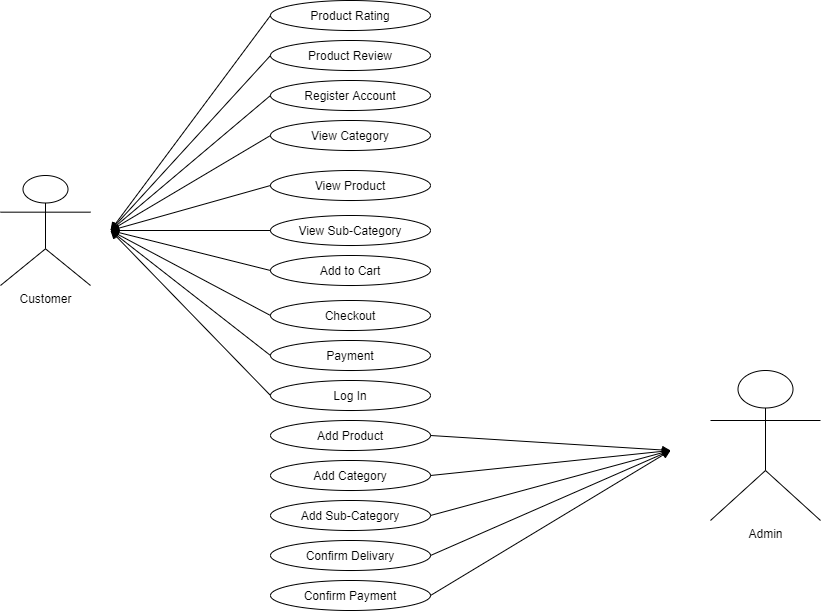

The diagram above was exported from draw.io. Its source (the exported page's mxGraphModel, read from the mxfile embedded in the PNG):
<mxGraphModel dx="868" dy="425" grid="1" gridSize="10" guides="1" tooltips="1" connect="1" arrows="1" fold="1" page="1" pageScale="1" pageWidth="850" pageHeight="1100" math="0" shadow="0">
  <root>
    <mxCell id="0" />
    <mxCell id="1" parent="0" />
    <mxCell id="cD0ej2MKjvAb8B5_D01P-1" value="View Product" style="ellipse;whiteSpace=wrap;html=1;" vertex="1" parent="1">
      <mxGeometry x="280" y="490" width="160" height="30" as="geometry" />
    </mxCell>
    <mxCell id="cD0ej2MKjvAb8B5_D01P-22" style="edgeStyle=orthogonalEdgeStyle;rounded=0;orthogonalLoop=1;jettySize=auto;html=1;" edge="1" parent="1" source="cD0ej2MKjvAb8B5_D01P-2">
      <mxGeometry relative="1" as="geometry">
        <mxPoint x="120" y="550" as="targetPoint" />
      </mxGeometry>
    </mxCell>
    <mxCell id="cD0ej2MKjvAb8B5_D01P-2" value="View Sub-Category" style="ellipse;whiteSpace=wrap;html=1;" vertex="1" parent="1">
      <mxGeometry x="280" y="535" width="160" height="30" as="geometry" />
    </mxCell>
    <mxCell id="cD0ej2MKjvAb8B5_D01P-3" value="Add to Cart" style="ellipse;whiteSpace=wrap;html=1;" vertex="1" parent="1">
      <mxGeometry x="280" y="575" width="160" height="30" as="geometry" />
    </mxCell>
    <mxCell id="cD0ej2MKjvAb8B5_D01P-4" value="Customer" style="shape=umlActor;verticalLabelPosition=bottom;verticalAlign=top;html=1;outlineConnect=0;" vertex="1" parent="1">
      <mxGeometry x="10" y="495" width="90" height="110" as="geometry" />
    </mxCell>
    <mxCell id="cD0ej2MKjvAb8B5_D01P-10" value="View Category" style="ellipse;whiteSpace=wrap;html=1;" vertex="1" parent="1">
      <mxGeometry x="280" y="440" width="160" height="30" as="geometry" />
    </mxCell>
    <mxCell id="cD0ej2MKjvAb8B5_D01P-11" value="Checkout" style="ellipse;whiteSpace=wrap;html=1;" vertex="1" parent="1">
      <mxGeometry x="280" y="620" width="160" height="30" as="geometry" />
    </mxCell>
    <mxCell id="cD0ej2MKjvAb8B5_D01P-12" value="Payment" style="ellipse;whiteSpace=wrap;html=1;" vertex="1" parent="1">
      <mxGeometry x="280" y="660" width="160" height="30" as="geometry" />
    </mxCell>
    <mxCell id="cD0ej2MKjvAb8B5_D01P-14" value="Register Account" style="ellipse;whiteSpace=wrap;html=1;" vertex="1" parent="1">
      <mxGeometry x="280" y="400" width="160" height="30" as="geometry" />
    </mxCell>
    <mxCell id="cD0ej2MKjvAb8B5_D01P-15" value="Log In" style="ellipse;whiteSpace=wrap;html=1;" vertex="1" parent="1">
      <mxGeometry x="280" y="700" width="160" height="30" as="geometry" />
    </mxCell>
    <mxCell id="cD0ej2MKjvAb8B5_D01P-25" value="" style="endArrow=classic;html=1;exitX=0;exitY=0.5;exitDx=0;exitDy=0;" edge="1" parent="1" source="cD0ej2MKjvAb8B5_D01P-14">
      <mxGeometry width="50" height="50" relative="1" as="geometry">
        <mxPoint x="170" y="480" as="sourcePoint" />
        <mxPoint x="120" y="550" as="targetPoint" />
      </mxGeometry>
    </mxCell>
    <mxCell id="cD0ej2MKjvAb8B5_D01P-28" value="" style="endArrow=classic;html=1;exitX=0;exitY=0.5;exitDx=0;exitDy=0;" edge="1" parent="1" source="cD0ej2MKjvAb8B5_D01P-10">
      <mxGeometry width="50" height="50" relative="1" as="geometry">
        <mxPoint x="60" y="650" as="sourcePoint" />
        <mxPoint x="120" y="550" as="targetPoint" />
        <Array as="points" />
      </mxGeometry>
    </mxCell>
    <mxCell id="cD0ej2MKjvAb8B5_D01P-29" value="" style="endArrow=classic;html=1;exitX=0;exitY=0.5;exitDx=0;exitDy=0;" edge="1" parent="1" source="cD0ej2MKjvAb8B5_D01P-1">
      <mxGeometry width="50" height="50" relative="1" as="geometry">
        <mxPoint x="290" y="465" as="sourcePoint" />
        <mxPoint x="120" y="550" as="targetPoint" />
        <Array as="points" />
      </mxGeometry>
    </mxCell>
    <mxCell id="cD0ej2MKjvAb8B5_D01P-30" value="" style="endArrow=classic;html=1;exitX=0;exitY=0.5;exitDx=0;exitDy=0;" edge="1" parent="1" source="cD0ej2MKjvAb8B5_D01P-3">
      <mxGeometry width="50" height="50" relative="1" as="geometry">
        <mxPoint x="300" y="475" as="sourcePoint" />
        <mxPoint x="120" y="550" as="targetPoint" />
        <Array as="points" />
      </mxGeometry>
    </mxCell>
    <mxCell id="cD0ej2MKjvAb8B5_D01P-31" value="" style="endArrow=classic;html=1;exitX=0;exitY=0.5;exitDx=0;exitDy=0;" edge="1" parent="1" source="cD0ej2MKjvAb8B5_D01P-11">
      <mxGeometry width="50" height="50" relative="1" as="geometry">
        <mxPoint x="310" y="485" as="sourcePoint" />
        <mxPoint x="120" y="550" as="targetPoint" />
        <Array as="points" />
      </mxGeometry>
    </mxCell>
    <mxCell id="cD0ej2MKjvAb8B5_D01P-32" value="" style="endArrow=classic;html=1;exitX=0;exitY=0.5;exitDx=0;exitDy=0;" edge="1" parent="1" source="cD0ej2MKjvAb8B5_D01P-12">
      <mxGeometry width="50" height="50" relative="1" as="geometry">
        <mxPoint x="320" y="495" as="sourcePoint" />
        <mxPoint x="120" y="550" as="targetPoint" />
        <Array as="points" />
      </mxGeometry>
    </mxCell>
    <mxCell id="cD0ej2MKjvAb8B5_D01P-33" value="" style="endArrow=classic;html=1;exitX=0;exitY=0.5;exitDx=0;exitDy=0;" edge="1" parent="1" source="cD0ej2MKjvAb8B5_D01P-15">
      <mxGeometry width="50" height="50" relative="1" as="geometry">
        <mxPoint x="330" y="505" as="sourcePoint" />
        <mxPoint x="120" y="550" as="targetPoint" />
        <Array as="points" />
      </mxGeometry>
    </mxCell>
    <mxCell id="cD0ej2MKjvAb8B5_D01P-34" value="Admin" style="shape=umlActor;verticalLabelPosition=bottom;verticalAlign=top;html=1;outlineConnect=0;" vertex="1" parent="1">
      <mxGeometry x="720" y="690" width="110" height="150" as="geometry" />
    </mxCell>
    <mxCell id="cD0ej2MKjvAb8B5_D01P-41" value="Add Product" style="ellipse;whiteSpace=wrap;html=1;" vertex="1" parent="1">
      <mxGeometry x="280" y="740" width="160" height="30" as="geometry" />
    </mxCell>
    <mxCell id="cD0ej2MKjvAb8B5_D01P-42" value="Confirm Payment" style="ellipse;whiteSpace=wrap;html=1;" vertex="1" parent="1">
      <mxGeometry x="280" y="900" width="160" height="30" as="geometry" />
    </mxCell>
    <mxCell id="cD0ej2MKjvAb8B5_D01P-43" value="Add Category" style="ellipse;whiteSpace=wrap;html=1;" vertex="1" parent="1">
      <mxGeometry x="280" y="780" width="160" height="30" as="geometry" />
    </mxCell>
    <mxCell id="cD0ej2MKjvAb8B5_D01P-44" value="Confirm Delivary" style="ellipse;whiteSpace=wrap;html=1;" vertex="1" parent="1">
      <mxGeometry x="280" y="860" width="160" height="30" as="geometry" />
    </mxCell>
    <mxCell id="cD0ej2MKjvAb8B5_D01P-45" value="Add Sub-Category" style="ellipse;whiteSpace=wrap;html=1;" vertex="1" parent="1">
      <mxGeometry x="280" y="820" width="160" height="30" as="geometry" />
    </mxCell>
    <mxCell id="cD0ej2MKjvAb8B5_D01P-47" value="Product Review" style="ellipse;whiteSpace=wrap;html=1;" vertex="1" parent="1">
      <mxGeometry x="280" y="360" width="160" height="30" as="geometry" />
    </mxCell>
    <mxCell id="cD0ej2MKjvAb8B5_D01P-48" value="Product Rating" style="ellipse;whiteSpace=wrap;html=1;" vertex="1" parent="1">
      <mxGeometry x="280" y="320" width="160" height="30" as="geometry" />
    </mxCell>
    <mxCell id="cD0ej2MKjvAb8B5_D01P-49" value="" style="endArrow=classic;html=1;exitX=0;exitY=0.5;exitDx=0;exitDy=0;" edge="1" parent="1" source="cD0ej2MKjvAb8B5_D01P-48">
      <mxGeometry width="50" height="50" relative="1" as="geometry">
        <mxPoint x="110" y="420" as="sourcePoint" />
        <mxPoint x="120" y="550" as="targetPoint" />
      </mxGeometry>
    </mxCell>
    <mxCell id="cD0ej2MKjvAb8B5_D01P-50" value="" style="endArrow=classic;html=1;exitX=0;exitY=0.5;exitDx=0;exitDy=0;" edge="1" parent="1" source="cD0ej2MKjvAb8B5_D01P-47">
      <mxGeometry width="50" height="50" relative="1" as="geometry">
        <mxPoint x="290" y="345" as="sourcePoint" />
        <mxPoint x="120" y="550" as="targetPoint" />
      </mxGeometry>
    </mxCell>
    <mxCell id="cD0ej2MKjvAb8B5_D01P-51" value="" style="endArrow=classic;html=1;exitX=1;exitY=0.5;exitDx=0;exitDy=0;" edge="1" parent="1" source="cD0ej2MKjvAb8B5_D01P-41">
      <mxGeometry width="50" height="50" relative="1" as="geometry">
        <mxPoint x="710" y="520" as="sourcePoint" />
        <mxPoint x="680" y="770" as="targetPoint" />
      </mxGeometry>
    </mxCell>
    <mxCell id="cD0ej2MKjvAb8B5_D01P-52" value="" style="endArrow=classic;html=1;exitX=1;exitY=0.5;exitDx=0;exitDy=0;" edge="1" parent="1" source="cD0ej2MKjvAb8B5_D01P-43">
      <mxGeometry width="50" height="50" relative="1" as="geometry">
        <mxPoint x="450" y="765" as="sourcePoint" />
        <mxPoint x="680" y="770" as="targetPoint" />
      </mxGeometry>
    </mxCell>
    <mxCell id="cD0ej2MKjvAb8B5_D01P-53" value="" style="endArrow=classic;html=1;exitX=1;exitY=0.5;exitDx=0;exitDy=0;" edge="1" parent="1" source="cD0ej2MKjvAb8B5_D01P-45">
      <mxGeometry width="50" height="50" relative="1" as="geometry">
        <mxPoint x="460" y="775" as="sourcePoint" />
        <mxPoint x="680" y="770" as="targetPoint" />
      </mxGeometry>
    </mxCell>
    <mxCell id="cD0ej2MKjvAb8B5_D01P-54" value="" style="endArrow=classic;html=1;exitX=1;exitY=0.5;exitDx=0;exitDy=0;" edge="1" parent="1" source="cD0ej2MKjvAb8B5_D01P-44">
      <mxGeometry width="50" height="50" relative="1" as="geometry">
        <mxPoint x="470" y="785" as="sourcePoint" />
        <mxPoint x="680" y="770" as="targetPoint" />
      </mxGeometry>
    </mxCell>
    <mxCell id="cD0ej2MKjvAb8B5_D01P-55" value="" style="endArrow=classic;html=1;exitX=1;exitY=0.5;exitDx=0;exitDy=0;" edge="1" parent="1" source="cD0ej2MKjvAb8B5_D01P-42">
      <mxGeometry width="50" height="50" relative="1" as="geometry">
        <mxPoint x="450" y="910" as="sourcePoint" />
        <mxPoint x="680" y="770" as="targetPoint" />
      </mxGeometry>
    </mxCell>
  </root>
</mxGraphModel>